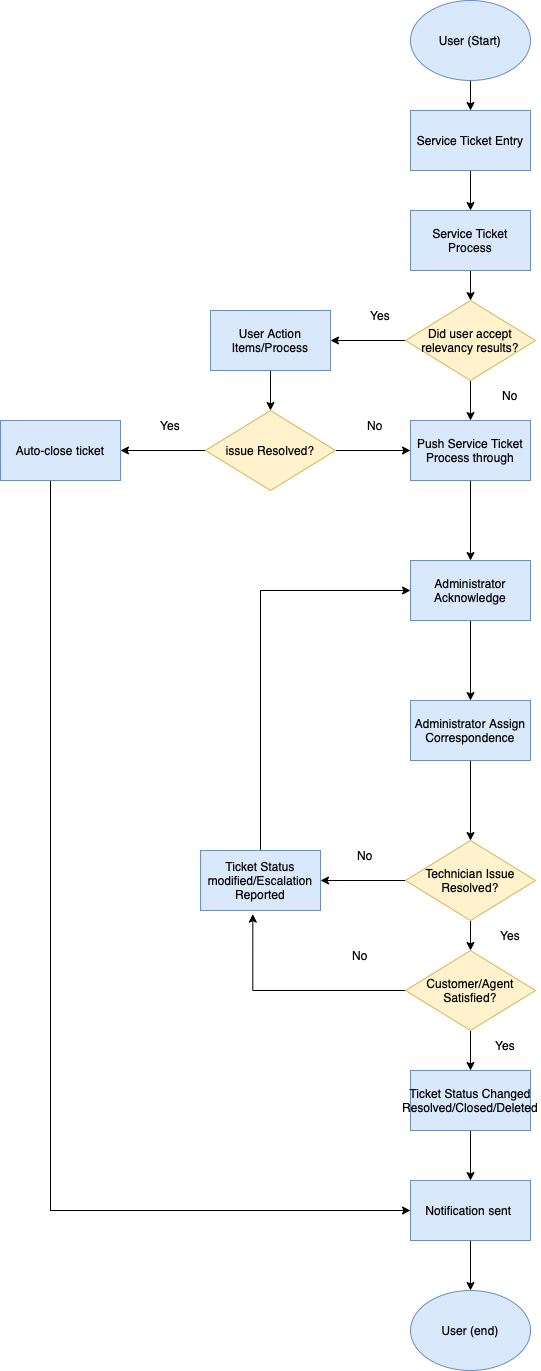

The diagram above was exported from draw.io. Its source (the exported page's mxGraphModel, read from the mxfile embedded in the PNG):
<mxGraphModel dx="1026" dy="685" grid="1" gridSize="10" guides="1" tooltips="1" connect="1" arrows="1" fold="1" page="1" pageScale="1" pageWidth="850" pageHeight="1100" math="0" shadow="0">
  <root>
    <mxCell id="0" />
    <mxCell id="1" parent="0" />
    <mxCell id="m1hmPIyjY7ga7OImdz8g-14" value="" style="edgeStyle=orthogonalEdgeStyle;rounded=0;orthogonalLoop=1;jettySize=auto;html=1;" parent="1" source="m1hmPIyjY7ga7OImdz8g-2" target="m1hmPIyjY7ga7OImdz8g-3" edge="1">
      <mxGeometry relative="1" as="geometry" />
    </mxCell>
    <mxCell id="m1hmPIyjY7ga7OImdz8g-2" value="Service Ticket Entry" style="rounded=0;whiteSpace=wrap;html=1;fillColor=#dae8fc;strokeColor=#6c8ebf;" parent="1" vertex="1">
      <mxGeometry x="440" y="110" width="120" height="60" as="geometry" />
    </mxCell>
    <mxCell id="m1hmPIyjY7ga7OImdz8g-11" value="" style="edgeStyle=orthogonalEdgeStyle;rounded=0;orthogonalLoop=1;jettySize=auto;html=1;" parent="1" source="m1hmPIyjY7ga7OImdz8g-3" target="m1hmPIyjY7ga7OImdz8g-8" edge="1">
      <mxGeometry relative="1" as="geometry" />
    </mxCell>
    <mxCell id="m1hmPIyjY7ga7OImdz8g-3" value="Service Ticket Process" style="rounded=0;whiteSpace=wrap;html=1;fillColor=#dae8fc;strokeColor=#6c8ebf;" parent="1" vertex="1">
      <mxGeometry x="440" y="210" width="120" height="60" as="geometry" />
    </mxCell>
    <mxCell id="m1hmPIyjY7ga7OImdz8g-19" value="" style="edgeStyle=orthogonalEdgeStyle;rounded=0;orthogonalLoop=1;jettySize=auto;html=1;" parent="1" source="m1hmPIyjY7ga7OImdz8g-4" edge="1">
      <mxGeometry relative="1" as="geometry">
        <mxPoint x="300" y="410" as="targetPoint" />
      </mxGeometry>
    </mxCell>
    <mxCell id="m1hmPIyjY7ga7OImdz8g-4" value="User Action Items/Process" style="rounded=0;whiteSpace=wrap;html=1;fillColor=#dae8fc;strokeColor=#6c8ebf;" parent="1" vertex="1">
      <mxGeometry x="240" y="310" width="120" height="60" as="geometry" />
    </mxCell>
    <mxCell id="m1hmPIyjY7ga7OImdz8g-15" value="" style="edgeStyle=orthogonalEdgeStyle;rounded=0;orthogonalLoop=1;jettySize=auto;html=1;" parent="1" source="m1hmPIyjY7ga7OImdz8g-7" target="m1hmPIyjY7ga7OImdz8g-2" edge="1">
      <mxGeometry relative="1" as="geometry" />
    </mxCell>
    <mxCell id="m1hmPIyjY7ga7OImdz8g-7" value="User (Start)" style="ellipse;whiteSpace=wrap;html=1;fillColor=#dae8fc;strokeColor=#6c8ebf;" parent="1" vertex="1">
      <mxGeometry x="440" width="120" height="80" as="geometry" />
    </mxCell>
    <mxCell id="m1hmPIyjY7ga7OImdz8g-12" style="edgeStyle=orthogonalEdgeStyle;rounded=0;orthogonalLoop=1;jettySize=auto;html=1;" parent="1" source="m1hmPIyjY7ga7OImdz8g-8" target="m1hmPIyjY7ga7OImdz8g-4" edge="1">
      <mxGeometry relative="1" as="geometry" />
    </mxCell>
    <mxCell id="m1hmPIyjY7ga7OImdz8g-38" value="" style="edgeStyle=orthogonalEdgeStyle;rounded=0;orthogonalLoop=1;jettySize=auto;html=1;" parent="1" source="m1hmPIyjY7ga7OImdz8g-8" target="m1hmPIyjY7ga7OImdz8g-37" edge="1">
      <mxGeometry relative="1" as="geometry" />
    </mxCell>
    <mxCell id="m1hmPIyjY7ga7OImdz8g-8" value="Did user accept relevancy results?" style="rhombus;whiteSpace=wrap;html=1;fillColor=#fff2cc;strokeColor=#d6b656;" parent="1" vertex="1">
      <mxGeometry x="435" y="300" width="130" height="80" as="geometry" />
    </mxCell>
    <mxCell id="m1hmPIyjY7ga7OImdz8g-16" value="Yes" style="text;html=1;strokeColor=none;fillColor=none;align=center;verticalAlign=middle;whiteSpace=wrap;rounded=0;" parent="1" vertex="1">
      <mxGeometry x="380" y="300" width="60" height="30" as="geometry" />
    </mxCell>
    <mxCell id="m1hmPIyjY7ga7OImdz8g-17" value="No" style="text;html=1;strokeColor=none;fillColor=none;align=center;verticalAlign=middle;whiteSpace=wrap;rounded=0;" parent="1" vertex="1">
      <mxGeometry x="375" y="410" width="60" height="30" as="geometry" />
    </mxCell>
    <mxCell id="m1hmPIyjY7ga7OImdz8g-24" value="" style="edgeStyle=orthogonalEdgeStyle;rounded=0;orthogonalLoop=1;jettySize=auto;html=1;" parent="1" source="m1hmPIyjY7ga7OImdz8g-22" target="m1hmPIyjY7ga7OImdz8g-23" edge="1">
      <mxGeometry relative="1" as="geometry" />
    </mxCell>
    <mxCell id="m1hmPIyjY7ga7OImdz8g-41" value="" style="edgeStyle=orthogonalEdgeStyle;rounded=0;orthogonalLoop=1;jettySize=auto;html=1;" parent="1" source="m1hmPIyjY7ga7OImdz8g-22" target="m1hmPIyjY7ga7OImdz8g-37" edge="1">
      <mxGeometry relative="1" as="geometry" />
    </mxCell>
    <mxCell id="m1hmPIyjY7ga7OImdz8g-22" value="issue Resolved?" style="rhombus;whiteSpace=wrap;html=1;fillColor=#fff2cc;strokeColor=#d6b656;" parent="1" vertex="1">
      <mxGeometry x="235" y="410" width="130" height="80" as="geometry" />
    </mxCell>
    <mxCell id="JbSkkfDT0m-p7J0T7Lbz-3" style="edgeStyle=orthogonalEdgeStyle;rounded=0;orthogonalLoop=1;jettySize=auto;html=1;entryX=0;entryY=0.5;entryDx=0;entryDy=0;" edge="1" parent="1" source="m1hmPIyjY7ga7OImdz8g-23" target="m1hmPIyjY7ga7OImdz8g-61">
      <mxGeometry relative="1" as="geometry">
        <Array as="points">
          <mxPoint x="80" y="1210" />
        </Array>
      </mxGeometry>
    </mxCell>
    <mxCell id="m1hmPIyjY7ga7OImdz8g-23" value="Auto-close ticket" style="whiteSpace=wrap;html=1;fillColor=#dae8fc;strokeColor=#6c8ebf;" parent="1" vertex="1">
      <mxGeometry x="30" y="420" width="120" height="60" as="geometry" />
    </mxCell>
    <mxCell id="m1hmPIyjY7ga7OImdz8g-27" value="Yes" style="text;html=1;strokeColor=none;fillColor=none;align=center;verticalAlign=middle;whiteSpace=wrap;rounded=0;" parent="1" vertex="1">
      <mxGeometry x="170" y="410" width="60" height="30" as="geometry" />
    </mxCell>
    <mxCell id="m1hmPIyjY7ga7OImdz8g-30" value="No" style="text;html=1;strokeColor=none;fillColor=none;align=center;verticalAlign=middle;whiteSpace=wrap;rounded=0;" parent="1" vertex="1">
      <mxGeometry x="510" y="380" width="60" height="30" as="geometry" />
    </mxCell>
    <mxCell id="m1hmPIyjY7ga7OImdz8g-45" value="" style="edgeStyle=orthogonalEdgeStyle;rounded=0;orthogonalLoop=1;jettySize=auto;html=1;" parent="1" source="m1hmPIyjY7ga7OImdz8g-37" target="m1hmPIyjY7ga7OImdz8g-44" edge="1">
      <mxGeometry relative="1" as="geometry" />
    </mxCell>
    <mxCell id="m1hmPIyjY7ga7OImdz8g-37" value="Push Service Ticket Process through" style="whiteSpace=wrap;html=1;fillColor=#dae8fc;strokeColor=#6c8ebf;" parent="1" vertex="1">
      <mxGeometry x="440" y="420" width="120" height="60" as="geometry" />
    </mxCell>
    <mxCell id="m1hmPIyjY7ga7OImdz8g-47" value="" style="edgeStyle=orthogonalEdgeStyle;rounded=0;orthogonalLoop=1;jettySize=auto;html=1;" parent="1" source="m1hmPIyjY7ga7OImdz8g-44" target="m1hmPIyjY7ga7OImdz8g-46" edge="1">
      <mxGeometry relative="1" as="geometry" />
    </mxCell>
    <mxCell id="m1hmPIyjY7ga7OImdz8g-44" value="Administrator Acknowledge" style="whiteSpace=wrap;html=1;fillColor=#dae8fc;strokeColor=#6c8ebf;" parent="1" vertex="1">
      <mxGeometry x="440" y="560" width="120" height="60" as="geometry" />
    </mxCell>
    <mxCell id="m1hmPIyjY7ga7OImdz8g-50" value="" style="edgeStyle=orthogonalEdgeStyle;rounded=0;orthogonalLoop=1;jettySize=auto;html=1;" parent="1" source="m1hmPIyjY7ga7OImdz8g-46" edge="1">
      <mxGeometry relative="1" as="geometry">
        <mxPoint x="500" y="840" as="targetPoint" />
      </mxGeometry>
    </mxCell>
    <mxCell id="m1hmPIyjY7ga7OImdz8g-46" value="Administrator Assign Correspondence" style="whiteSpace=wrap;html=1;fillColor=#dae8fc;strokeColor=#6c8ebf;" parent="1" vertex="1">
      <mxGeometry x="440" y="700" width="120" height="60" as="geometry" />
    </mxCell>
    <mxCell id="m1hmPIyjY7ga7OImdz8g-57" value="" style="edgeStyle=orthogonalEdgeStyle;rounded=0;orthogonalLoop=1;jettySize=auto;html=1;" parent="1" source="m1hmPIyjY7ga7OImdz8g-53" target="m1hmPIyjY7ga7OImdz8g-56" edge="1">
      <mxGeometry relative="1" as="geometry" />
    </mxCell>
    <mxCell id="m1hmPIyjY7ga7OImdz8g-70" value="" style="edgeStyle=orthogonalEdgeStyle;rounded=0;orthogonalLoop=1;jettySize=auto;html=1;" parent="1" source="m1hmPIyjY7ga7OImdz8g-53" target="m1hmPIyjY7ga7OImdz8g-68" edge="1">
      <mxGeometry relative="1" as="geometry" />
    </mxCell>
    <mxCell id="m1hmPIyjY7ga7OImdz8g-53" value="Technician Issue Resolved?" style="rhombus;whiteSpace=wrap;html=1;fillColor=#fff2cc;strokeColor=#d6b656;" parent="1" vertex="1">
      <mxGeometry x="435" y="840" width="130" height="80" as="geometry" />
    </mxCell>
    <mxCell id="m1hmPIyjY7ga7OImdz8g-66" style="edgeStyle=orthogonalEdgeStyle;rounded=0;orthogonalLoop=1;jettySize=auto;html=1;entryX=0;entryY=0.5;entryDx=0;entryDy=0;" parent="1" source="m1hmPIyjY7ga7OImdz8g-56" target="m1hmPIyjY7ga7OImdz8g-44" edge="1">
      <mxGeometry relative="1" as="geometry">
        <mxPoint x="290" y="580" as="targetPoint" />
        <Array as="points">
          <mxPoint x="290" y="590" />
        </Array>
      </mxGeometry>
    </mxCell>
    <mxCell id="m1hmPIyjY7ga7OImdz8g-56" value="Ticket Status modified/Escalation Reported" style="whiteSpace=wrap;html=1;fillColor=#dae8fc;strokeColor=#6c8ebf;" parent="1" vertex="1">
      <mxGeometry x="230" y="850" width="120" height="60" as="geometry" />
    </mxCell>
    <mxCell id="m1hmPIyjY7ga7OImdz8g-62" value="" style="edgeStyle=orthogonalEdgeStyle;rounded=0;orthogonalLoop=1;jettySize=auto;html=1;" parent="1" source="m1hmPIyjY7ga7OImdz8g-58" target="m1hmPIyjY7ga7OImdz8g-61" edge="1">
      <mxGeometry relative="1" as="geometry" />
    </mxCell>
    <mxCell id="m1hmPIyjY7ga7OImdz8g-58" value="Ticket Status Changed Resolved/Closed/Deleted" style="whiteSpace=wrap;html=1;fillColor=#dae8fc;strokeColor=#6c8ebf;" parent="1" vertex="1">
      <mxGeometry x="440" y="1070" width="120" height="60" as="geometry" />
    </mxCell>
    <mxCell id="m1hmPIyjY7ga7OImdz8g-60" value="No" style="text;html=1;strokeColor=none;fillColor=none;align=center;verticalAlign=middle;whiteSpace=wrap;rounded=0;" parent="1" vertex="1">
      <mxGeometry x="365" y="840" width="60" height="30" as="geometry" />
    </mxCell>
    <mxCell id="JbSkkfDT0m-p7J0T7Lbz-2" value="" style="edgeStyle=orthogonalEdgeStyle;rounded=0;orthogonalLoop=1;jettySize=auto;html=1;" edge="1" parent="1" source="m1hmPIyjY7ga7OImdz8g-61" target="JbSkkfDT0m-p7J0T7Lbz-1">
      <mxGeometry relative="1" as="geometry" />
    </mxCell>
    <mxCell id="m1hmPIyjY7ga7OImdz8g-61" value="Notification sent&amp;nbsp;" style="whiteSpace=wrap;html=1;fillColor=#dae8fc;strokeColor=#6c8ebf;" parent="1" vertex="1">
      <mxGeometry x="440" y="1180" width="120" height="60" as="geometry" />
    </mxCell>
    <mxCell id="m1hmPIyjY7ga7OImdz8g-65" value="Yes" style="text;html=1;strokeColor=none;fillColor=none;align=center;verticalAlign=middle;whiteSpace=wrap;rounded=0;" parent="1" vertex="1">
      <mxGeometry x="510" y="920" width="60" height="30" as="geometry" />
    </mxCell>
    <mxCell id="m1hmPIyjY7ga7OImdz8g-69" value="" style="edgeStyle=orthogonalEdgeStyle;rounded=0;orthogonalLoop=1;jettySize=auto;html=1;" parent="1" source="m1hmPIyjY7ga7OImdz8g-68" target="m1hmPIyjY7ga7OImdz8g-58" edge="1">
      <mxGeometry relative="1" as="geometry" />
    </mxCell>
    <mxCell id="m1hmPIyjY7ga7OImdz8g-71" style="edgeStyle=orthogonalEdgeStyle;rounded=0;orthogonalLoop=1;jettySize=auto;html=1;entryX=0.436;entryY=1.06;entryDx=0;entryDy=0;entryPerimeter=0;" parent="1" source="m1hmPIyjY7ga7OImdz8g-68" target="m1hmPIyjY7ga7OImdz8g-56" edge="1">
      <mxGeometry relative="1" as="geometry" />
    </mxCell>
    <mxCell id="m1hmPIyjY7ga7OImdz8g-68" value="Customer/Agent Satisfied?" style="rhombus;whiteSpace=wrap;html=1;fillColor=#fff2cc;strokeColor=#d6b656;" parent="1" vertex="1">
      <mxGeometry x="435" y="950" width="130" height="80" as="geometry" />
    </mxCell>
    <mxCell id="m1hmPIyjY7ga7OImdz8g-72" value="No" style="text;html=1;strokeColor=none;fillColor=none;align=center;verticalAlign=middle;whiteSpace=wrap;rounded=0;" parent="1" vertex="1">
      <mxGeometry x="360" y="940" width="60" height="30" as="geometry" />
    </mxCell>
    <mxCell id="m1hmPIyjY7ga7OImdz8g-73" value="Yes" style="text;html=1;strokeColor=none;fillColor=none;align=center;verticalAlign=middle;whiteSpace=wrap;rounded=0;" parent="1" vertex="1">
      <mxGeometry x="505" y="1030" width="60" height="30" as="geometry" />
    </mxCell>
    <mxCell id="JbSkkfDT0m-p7J0T7Lbz-1" value="User (end)" style="ellipse;whiteSpace=wrap;html=1;fillColor=#dae8fc;strokeColor=#6c8ebf;" vertex="1" parent="1">
      <mxGeometry x="440" y="1290" width="120" height="80" as="geometry" />
    </mxCell>
  </root>
</mxGraphModel>